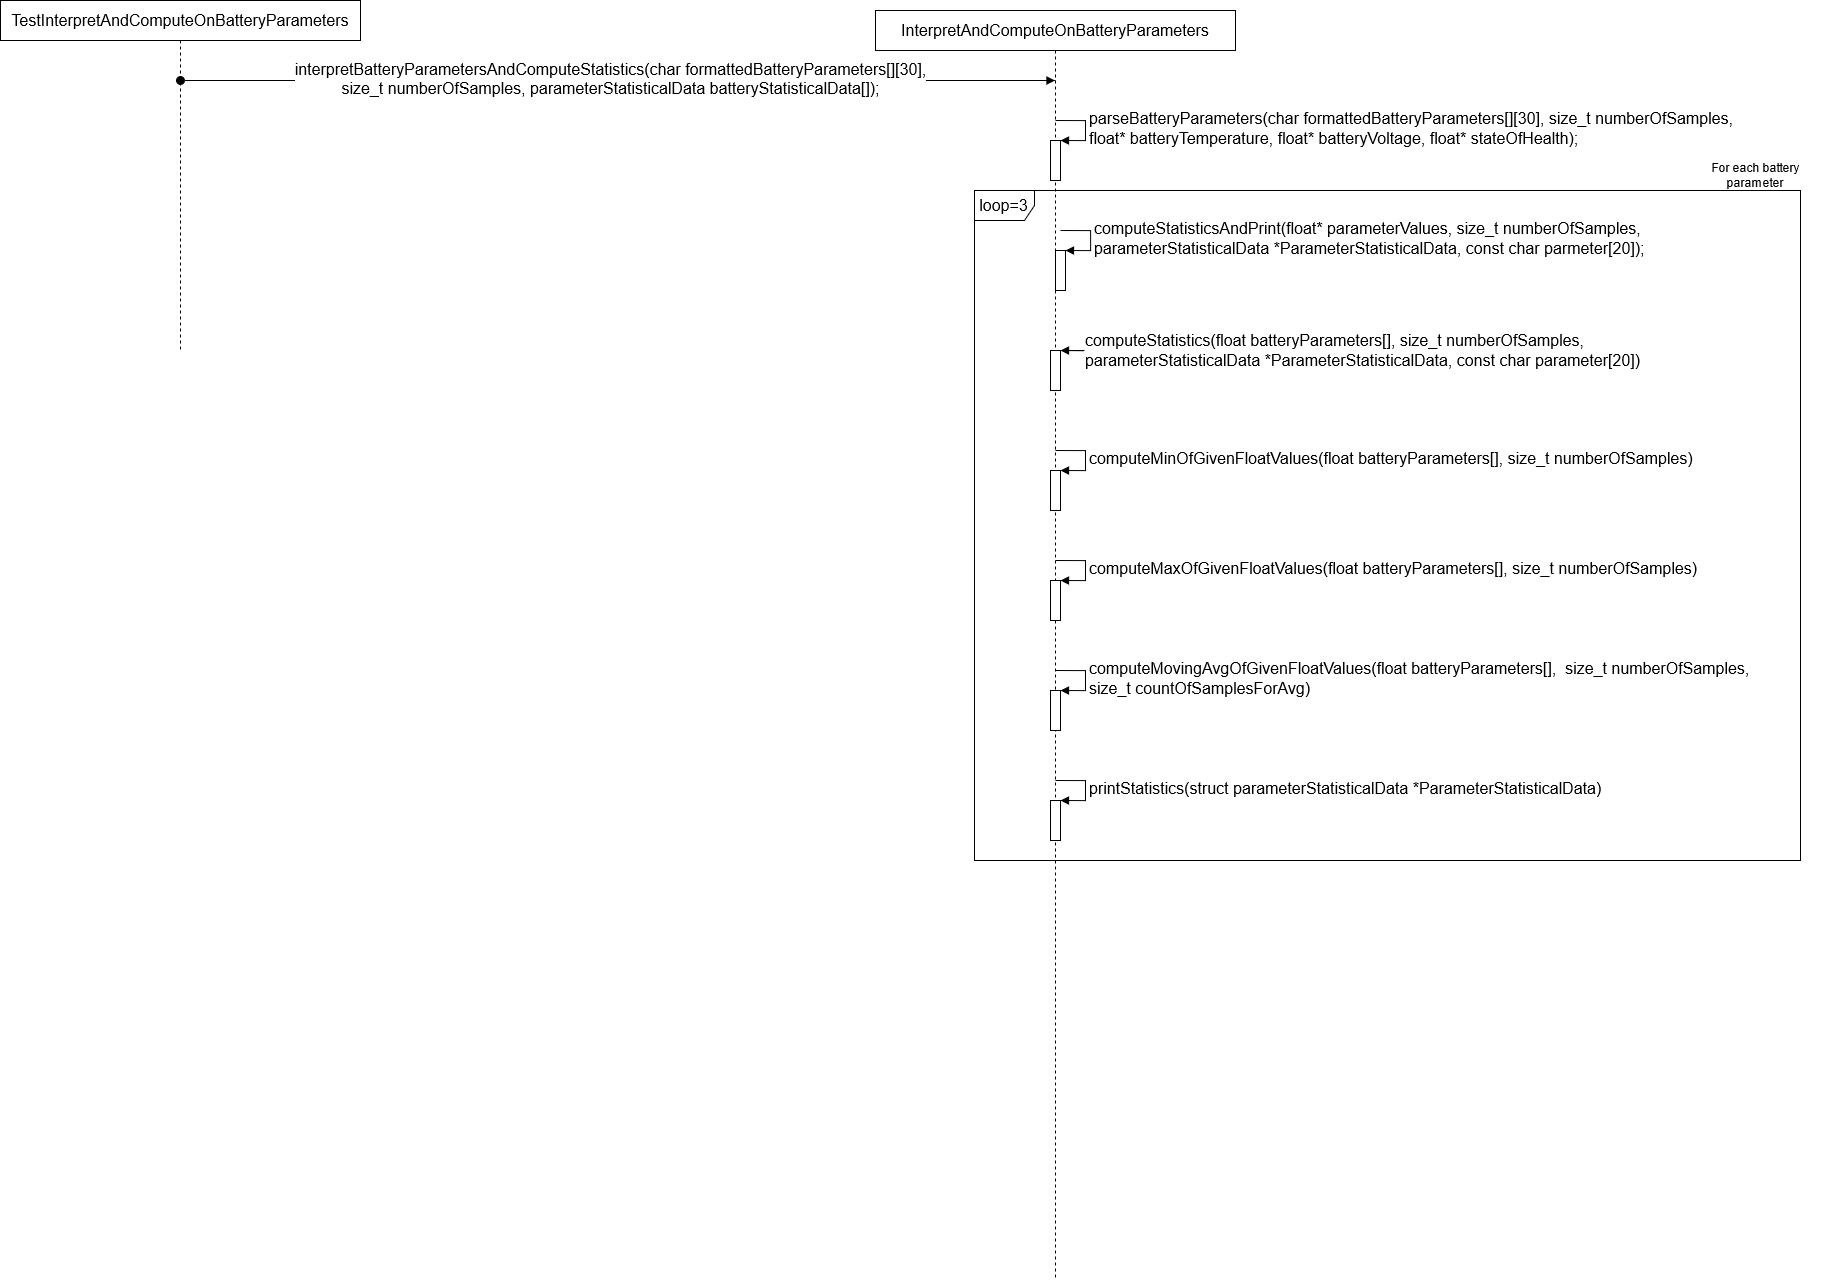

The diagram above was exported from draw.io. Its source (the exported page's mxGraphModel, read from the mxfile embedded in the PNG):
<mxGraphModel dx="2307" dy="2291" grid="1" gridSize="10" guides="1" tooltips="1" connect="1" arrows="1" fold="1" page="1" pageScale="1" pageWidth="850" pageHeight="1100" math="0" shadow="0">
  <root>
    <mxCell id="0" />
    <mxCell id="1" parent="0" />
    <mxCell id="UjIyRstHpekiBqSZ2-68-1" value="TestInterpretAndComputeOnBatteryParameters" style="shape=umlLifeline;perimeter=lifelinePerimeter;whiteSpace=wrap;html=1;container=1;collapsible=0;recursiveResize=0;outlineConnect=0;fontSize=16;" parent="1" vertex="1">
      <mxGeometry x="40" y="-1040" width="360" height="350" as="geometry" />
    </mxCell>
    <mxCell id="UjIyRstHpekiBqSZ2-68-4" value="&lt;div&gt;interpretBatteryParametersAndComputeStatistics(char formattedBatteryParameters[][30],&lt;/div&gt;&lt;div&gt;size_t numberOfSamples, parameterStatisticalData batteryStatisticalData[]);&lt;/div&gt;" style="html=1;verticalAlign=bottom;startArrow=oval;endArrow=block;startSize=8;rounded=0;fontSize=16;" parent="UjIyRstHpekiBqSZ2-68-1" target="UjIyRstHpekiBqSZ2-68-2" edge="1">
      <mxGeometry x="-0.0166" y="-20" relative="1" as="geometry">
        <mxPoint x="180" y="80" as="sourcePoint" />
        <mxPoint x="1" as="offset" />
      </mxGeometry>
    </mxCell>
    <mxCell id="UjIyRstHpekiBqSZ2-68-2" value="InterpretAndComputeOnBatteryParameters" style="shape=umlLifeline;perimeter=lifelinePerimeter;whiteSpace=wrap;html=1;container=1;collapsible=0;recursiveResize=0;outlineConnect=0;fontSize=16;" parent="1" vertex="1">
      <mxGeometry x="915" y="-1030" width="360" height="1270" as="geometry" />
    </mxCell>
    <mxCell id="UjIyRstHpekiBqSZ2-68-5" value="" style="html=1;points=[];perimeter=orthogonalPerimeter;fontSize=16;" parent="UjIyRstHpekiBqSZ2-68-2" vertex="1">
      <mxGeometry x="175" y="130" width="10" height="40" as="geometry" />
    </mxCell>
    <mxCell id="UjIyRstHpekiBqSZ2-68-6" value="&lt;div&gt;parseBatteryParameters(char formattedBatteryParameters[][30], size_t numberOfSamples,&lt;/div&gt;&lt;div&gt;float* batteryTemperature, float* batteryVoltage, float* stateOfHealth);&lt;/div&gt;" style="edgeStyle=orthogonalEdgeStyle;html=1;align=left;spacingLeft=2;endArrow=block;rounded=0;entryX=1;entryY=0;fontSize=16;" parent="UjIyRstHpekiBqSZ2-68-2" target="UjIyRstHpekiBqSZ2-68-5" edge="1">
      <mxGeometry relative="1" as="geometry">
        <mxPoint x="180" y="110" as="sourcePoint" />
        <Array as="points">
          <mxPoint x="210" y="110" />
        </Array>
      </mxGeometry>
    </mxCell>
    <mxCell id="UjIyRstHpekiBqSZ2-68-7" value="" style="html=1;points=[];perimeter=orthogonalPerimeter;fontSize=16;" parent="UjIyRstHpekiBqSZ2-68-2" vertex="1">
      <mxGeometry x="180" y="240" width="10" height="40" as="geometry" />
    </mxCell>
    <mxCell id="UjIyRstHpekiBqSZ2-68-8" value="&lt;div&gt;computeStatisticsAndPrint(float* parameterValues, size_t numberOfSamples,&lt;/div&gt;&lt;div&gt;parameterStatisticalData *ParameterStatisticalData, const char parmeter[20]);&lt;/div&gt;" style="edgeStyle=orthogonalEdgeStyle;html=1;align=left;spacingLeft=2;endArrow=block;rounded=0;entryX=1;entryY=0;fontSize=16;" parent="UjIyRstHpekiBqSZ2-68-2" target="UjIyRstHpekiBqSZ2-68-7" edge="1">
      <mxGeometry relative="1" as="geometry">
        <mxPoint x="185" y="220" as="sourcePoint" />
        <Array as="points">
          <mxPoint x="215" y="220" />
        </Array>
      </mxGeometry>
    </mxCell>
    <mxCell id="UjIyRstHpekiBqSZ2-68-10" value="" style="html=1;points=[];perimeter=orthogonalPerimeter;fontSize=16;" parent="UjIyRstHpekiBqSZ2-68-2" vertex="1">
      <mxGeometry x="175" y="340" width="10" height="40" as="geometry" />
    </mxCell>
    <mxCell id="UjIyRstHpekiBqSZ2-68-11" value="&lt;div&gt;computeStatistics(float batteryParameters[], size_t numberOfSamples,&lt;/div&gt;&lt;div&gt;parameterStatisticalData *ParameterStatisticalData, const char parameter[20])&lt;/div&gt;" style="edgeStyle=orthogonalEdgeStyle;html=1;align=left;spacingLeft=2;endArrow=block;rounded=0;entryX=1;entryY=0;fontSize=16;" parent="UjIyRstHpekiBqSZ2-68-2" target="UjIyRstHpekiBqSZ2-68-10" edge="1">
      <mxGeometry relative="1" as="geometry">
        <mxPoint x="179" y="340" as="sourcePoint" />
        <Array as="points">
          <mxPoint x="209" y="340" />
        </Array>
      </mxGeometry>
    </mxCell>
    <mxCell id="UjIyRstHpekiBqSZ2-68-14" value="" style="html=1;points=[];perimeter=orthogonalPerimeter;fontSize=16;" parent="UjIyRstHpekiBqSZ2-68-2" vertex="1">
      <mxGeometry x="175" y="460" width="10" height="40" as="geometry" />
    </mxCell>
    <mxCell id="UjIyRstHpekiBqSZ2-68-15" value="computeMinOfGivenFloatValues(float batteryParameters[], size_t numberOfSamples)" style="edgeStyle=orthogonalEdgeStyle;html=1;align=left;spacingLeft=2;endArrow=block;rounded=0;entryX=1;entryY=0;fontSize=16;" parent="UjIyRstHpekiBqSZ2-68-2" target="UjIyRstHpekiBqSZ2-68-14" edge="1">
      <mxGeometry relative="1" as="geometry">
        <mxPoint x="180" y="440" as="sourcePoint" />
        <Array as="points">
          <mxPoint x="210" y="440" />
        </Array>
      </mxGeometry>
    </mxCell>
    <mxCell id="UjIyRstHpekiBqSZ2-68-20" value="" style="html=1;points=[];perimeter=orthogonalPerimeter;fontSize=16;" parent="UjIyRstHpekiBqSZ2-68-2" vertex="1">
      <mxGeometry x="175" y="570" width="10" height="40" as="geometry" />
    </mxCell>
    <mxCell id="UjIyRstHpekiBqSZ2-68-21" value="computeMaxOfGivenFloatValues(float batteryParameters[], size_t numberOfSamples)" style="edgeStyle=orthogonalEdgeStyle;html=1;align=left;spacingLeft=2;endArrow=block;rounded=0;entryX=1;entryY=0;fontSize=16;" parent="UjIyRstHpekiBqSZ2-68-2" target="UjIyRstHpekiBqSZ2-68-20" edge="1">
      <mxGeometry relative="1" as="geometry">
        <mxPoint x="180" y="550" as="sourcePoint" />
        <Array as="points">
          <mxPoint x="210" y="550" />
        </Array>
      </mxGeometry>
    </mxCell>
    <mxCell id="UjIyRstHpekiBqSZ2-68-22" value="" style="html=1;points=[];perimeter=orthogonalPerimeter;fontSize=16;" parent="UjIyRstHpekiBqSZ2-68-2" vertex="1">
      <mxGeometry x="175" y="680" width="10" height="40" as="geometry" />
    </mxCell>
    <mxCell id="UjIyRstHpekiBqSZ2-68-23" value="&lt;div&gt;computeMovingAvgOfGivenFloatValues(float batteryParameters[],&amp;nbsp; size_t numberOfSamples,&lt;/div&gt;&lt;div&gt;size_t countOfSamplesForAvg)&lt;/div&gt;" style="edgeStyle=orthogonalEdgeStyle;html=1;align=left;spacingLeft=2;endArrow=block;rounded=0;entryX=1;entryY=0;fontSize=16;" parent="UjIyRstHpekiBqSZ2-68-2" target="UjIyRstHpekiBqSZ2-68-22" edge="1">
      <mxGeometry relative="1" as="geometry">
        <mxPoint x="180" y="660" as="sourcePoint" />
        <Array as="points">
          <mxPoint x="210" y="660" />
        </Array>
      </mxGeometry>
    </mxCell>
    <mxCell id="UjIyRstHpekiBqSZ2-68-24" value="" style="html=1;points=[];perimeter=orthogonalPerimeter;fontSize=16;" parent="UjIyRstHpekiBqSZ2-68-2" vertex="1">
      <mxGeometry x="175" y="790" width="10" height="40" as="geometry" />
    </mxCell>
    <mxCell id="UjIyRstHpekiBqSZ2-68-25" value="printStatistics(struct parameterStatisticalData *ParameterStatisticalData)" style="edgeStyle=orthogonalEdgeStyle;html=1;align=left;spacingLeft=2;endArrow=block;rounded=0;entryX=1;entryY=0;fontSize=16;" parent="UjIyRstHpekiBqSZ2-68-2" target="UjIyRstHpekiBqSZ2-68-24" edge="1">
      <mxGeometry relative="1" as="geometry">
        <mxPoint x="180" y="770" as="sourcePoint" />
        <Array as="points">
          <mxPoint x="210" y="770" />
        </Array>
      </mxGeometry>
    </mxCell>
    <mxCell id="UjIyRstHpekiBqSZ2-68-28" value="loop=3" style="shape=umlFrame;whiteSpace=wrap;html=1;fontSize=16;" parent="1" vertex="1">
      <mxGeometry x="1014" y="-850" width="826" height="670" as="geometry" />
    </mxCell>
    <mxCell id="qc_7yjEjSjQHREZcd-GL-1" value="For each battery parameter" style="text;html=1;strokeColor=none;fillColor=none;align=center;verticalAlign=middle;whiteSpace=wrap;rounded=0;" vertex="1" parent="1">
      <mxGeometry x="1730" y="-880" width="130" height="30" as="geometry" />
    </mxCell>
  </root>
</mxGraphModel>